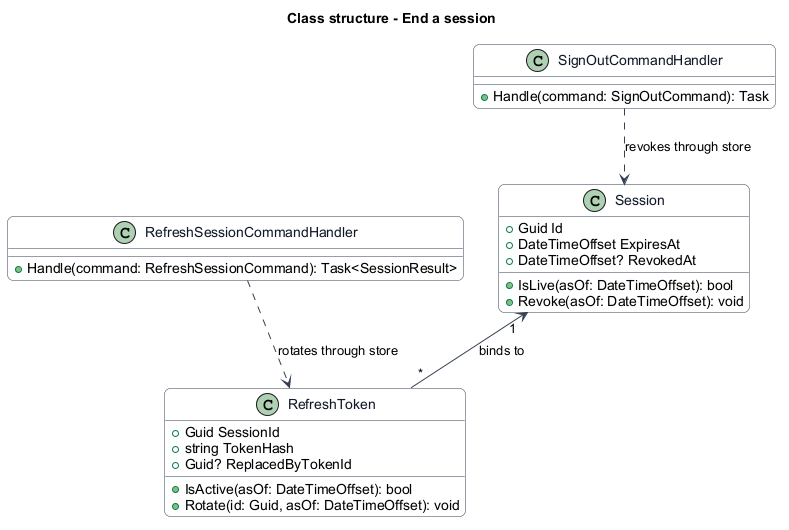

The diagram above was rendered by PlantUML. Its source (embedded in the PNG):
@startuml
skinparam backgroundColor #FFFFFF
skinparam shadowing false
skinparam roundcorner 12
skinparam defaultFontName Arial
skinparam ArrowColor #344054
skinparam rectangle {
  BorderColor #344054
  FontColor #101828
}
skinparam package {
  BorderColor #667085
  FontColor #101828
  BackgroundColor #F9FAFB
}
skinparam class {
  BorderColor #344054
  FontColor #101828
  BackgroundColor #F9FAFB
}
title Class structure - End a session
class Session {
  +Guid Id
  +DateTimeOffset ExpiresAt
  +DateTimeOffset? RevokedAt
  +IsLive(asOf: DateTimeOffset): bool
  +Revoke(asOf: DateTimeOffset): void
}
class RefreshToken {
  +Guid SessionId
  +string TokenHash
  +Guid? ReplacedByTokenId
  +IsActive(asOf: DateTimeOffset): bool
  +Rotate(id: Guid, asOf: DateTimeOffset): void
}
class SignOutCommandHandler {
  +Handle(command: SignOutCommand): Task
}
class RefreshSessionCommandHandler {
  +Handle(command: RefreshSessionCommand): Task<SessionResult>
}
Session "1" <-- "*" RefreshToken : binds to
SignOutCommandHandler ..> Session : revokes through store
RefreshSessionCommandHandler ..> RefreshToken : rotates through store
@enduml